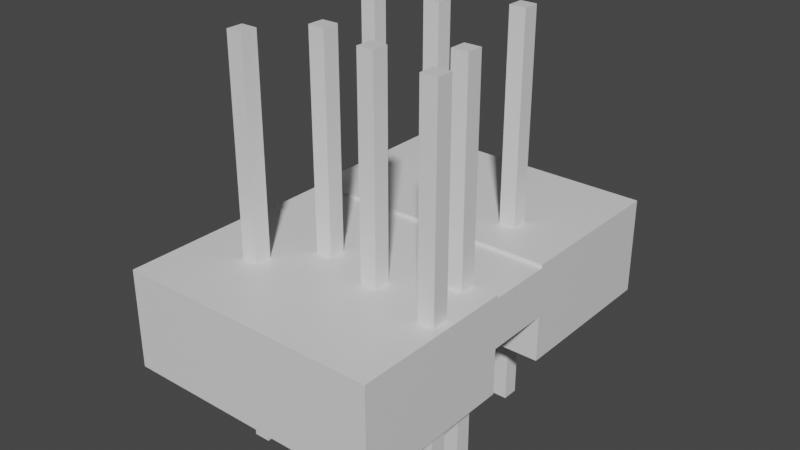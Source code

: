 # Source: 16_3.blend  (saved by Blender 2.91.10; exported with 4.5.12 LTS)
import bpy
from mathutils import Matrix  # noqa: F401  (used for matrix-valued properties, if any)

bpy.ops.wm.read_factory_settings(use_empty=True)
scene = bpy.context.scene
scene.name = 'Scene'

# ---- collections
col_collection = bpy.data.collections.new('Collection'); scene.collection.children.link(col_collection)

# ---- materials (node trees are filled in below, after node groups)
mat_material_001 = bpy.data.materials.new('Material.001')
mat_material_001.alpha_threshold = 0.0
mat_material_001.use_transparent_shadow = False
mat_material_001.line_color = (0.0, 0.0, 0.0, 1.0)
mat_material_003 = bpy.data.materials.new('Material.003')
mat_material_003.alpha_threshold = 0.0
mat_material_003.use_transparent_shadow = False
mat_material_003.line_color = (0.0, 0.0, 0.0, 1.0)

# ---- material node trees
mat_material_001.use_nodes = True; mat_material_001.node_tree.nodes.clear()
_N = mat_material_001.node_tree.nodes; _L = mat_material_001.node_tree.links
n0 = _N.new('ShaderNodeOutputMaterial'); n0.name = 'Material Output'; n0.location = (300, 300)
n1 = _N.new('ShaderNodeBsdfPrincipled'); n1.name = 'Principled BSDF'; n1.location = (10, 300)
n1.distribution = 'GGX'
n1.subsurface_method = 'BURLEY'
n1.inputs[2].default_value = 0.4
n1.inputs[3].default_value = 1.45
n1.inputs[27].default_value = (0.0, 0.0, 0.0, 1.0)
n1.inputs[28].default_value = 1.0
_L.new(n1.outputs[0], n0.inputs[0])
n0.is_active_output = True
mat_material_003.use_nodes = True; mat_material_003.node_tree.nodes.clear()
_N = mat_material_003.node_tree.nodes; _L = mat_material_003.node_tree.links
n0 = _N.new('ShaderNodeOutputMaterial'); n0.name = 'Material Output'; n0.location = (300, 300)
n1 = _N.new('ShaderNodeBsdfPrincipled'); n1.name = 'Principled BSDF'; n1.location = (10, 300)
n1.distribution = 'GGX'
n1.subsurface_method = 'BURLEY'
n1.inputs[2].default_value = 0.4
n1.inputs[3].default_value = 1.45
n1.inputs[27].default_value = (0.0, 0.0, 0.0, 1.0)
n1.inputs[28].default_value = 1.0
_L.new(n1.outputs[0], n0.inputs[0])
n0.is_active_output = True

# ---- world
world_world = bpy.data.worlds.new('World'); scene.world = world_world
world_world.use_nodes = True; world_world.node_tree.nodes.clear()
_N = world_world.node_tree.nodes; _L = world_world.node_tree.links
n0 = _N.new('ShaderNodeOutputWorld'); n0.name = 'World Output'; n0.location = (300, 300)
n1 = _N.new('ShaderNodeBackground'); n1.name = 'Background'; n1.location = (10, 300)
n1.inputs[0].default_value = (0.05088, 0.05088, 0.05088, 1.0)
_L.new(n1.outputs[0], n0.inputs[0])
n0.is_active_output = True
world_world.color = (0.05088, 0.05088, 0.05088)
world_world.use_sun_shadow = False
world_world.sun_shadow_jitter_overblur = 0.0

# ---- meshes
me_cube_001 = bpy.data.meshes.new('Cube.001')
me_cube_001.from_pydata([(1.0, 1.0, 1.0), (1.0, 1.0, -1.0), (1.0, -1.0, 1.0), (1.0, -1.0, -1.0), (-1.0, 1.0, 1.0), (-1.0, 1.0, -1.0), (-1.0, -1.0, 1.0), (-1.0, -1.0, -1.0)], [], [(0, 4, 6, 2), (3, 2, 6, 7), (7, 6, 4, 5), (5, 1, 3, 7), (1, 0, 2, 3), (5, 4, 0, 1)])
_uv = me_cube_001.uv_layers.new(name='UVMap')
_uv.uv.foreach_set('vector', [0.625, 0.5, 0.875, 0.5, 0.875, 0.75, 0.625, 0.75, 0.375, 0.75, 0.625, 0.75, 0.625, 1.0, 0.375, 1.0, 0.375, 0.0, 0.625, 0.0, 0.625, 0.25, 0.375, 0.25, 0.125, 0.5, 0.375, 0.5, 0.375, 0.75, 0.125, 0.75, 0.375, 0.5, 0.625, 0.5, 0.625, 0.75, 0.375, 0.75, 0.375, 0.25, 0.625, 0.25, 0.625, 0.5, 0.375, 0.5])
me_cube_001.materials.append(mat_material_001)
me_cube_001.use_remesh_preserve_volume = False
me_cube_001.use_remesh_preserve_attributes = False
me_cube_001.use_mirror_vertex_groups = False
me_cube_001.update()
me_cube_021 = bpy.data.meshes.new('Cube.021')
me_cube_021.from_pydata([(1.0, 1.0, 1.0), (1.0, 1.0, -1.0), (1.0, -1.0, 1.0), (1.0, -1.0, -1.0), (-1.0, 1.0, 1.0), (-1.0, 1.0, -1.0), (-1.0, -1.0, 1.0), (-1.0, -1.0, -1.0)], [], [(0, 4, 6, 2), (3, 2, 6, 7), (7, 6, 4, 5), (5, 1, 3, 7), (1, 0, 2, 3), (5, 4, 0, 1)])
_uv = me_cube_021.uv_layers.new(name='UVMap')
_uv.uv.foreach_set('vector', [0.625, 0.5, 0.875, 0.5, 0.875, 0.75, 0.625, 0.75, 0.375, 0.75, 0.625, 0.75, 0.625, 1.0, 0.375, 1.0, 0.375, 0.0, 0.625, 0.0, 0.625, 0.25, 0.375, 0.25, 0.125, 0.5, 0.375, 0.5, 0.375, 0.75, 0.125, 0.75, 0.375, 0.5, 0.625, 0.5, 0.625, 0.75, 0.375, 0.75, 0.375, 0.25, 0.625, 0.25, 0.625, 0.5, 0.375, 0.5])
me_cube_021.materials.append(mat_material_001)
me_cube_021.use_remesh_preserve_volume = False
me_cube_021.use_remesh_preserve_attributes = False
me_cube_021.use_mirror_vertex_groups = False
me_cube_021.update()
me_cube_022 = bpy.data.meshes.new('Cube.022')
me_cube_022.from_pydata([(1.0, 1.0, 1.0), (1.0, 1.0, -1.0), (1.0, -1.0, 1.0), (1.0, -1.0, -1.0), (-1.0, 1.0, 1.0), (-1.0, 1.0, -1.0), (-1.0, -1.0, 1.0), (-1.0, -1.0, -1.0)], [], [(0, 4, 6, 2), (3, 2, 6, 7), (7, 6, 4, 5), (5, 1, 3, 7), (1, 0, 2, 3), (5, 4, 0, 1)])
_uv = me_cube_022.uv_layers.new(name='UVMap')
_uv.uv.foreach_set('vector', [0.625, 0.5, 0.875, 0.5, 0.875, 0.75, 0.625, 0.75, 0.375, 0.75, 0.625, 0.75, 0.625, 1.0, 0.375, 1.0, 0.375, 0.0, 0.625, 0.0, 0.625, 0.25, 0.375, 0.25, 0.125, 0.5, 0.375, 0.5, 0.375, 0.75, 0.125, 0.75, 0.375, 0.5, 0.625, 0.5, 0.625, 0.75, 0.375, 0.75, 0.375, 0.25, 0.625, 0.25, 0.625, 0.5, 0.375, 0.5])
me_cube_022.materials.append(mat_material_001)
me_cube_022.use_remesh_preserve_volume = False
me_cube_022.use_remesh_preserve_attributes = False
me_cube_022.use_mirror_vertex_groups = False
me_cube_022.update()
me_cube_023 = bpy.data.meshes.new('Cube.023')
me_cube_023.from_pydata([(1.0, 1.0, 1.0), (1.0, 1.0, -1.0), (1.0, -1.0, 1.0), (1.0, -1.0, -1.0), (-1.0, 1.0, 1.0), (-1.0, 1.0, -1.0), (-1.0, -1.0, 1.0), (-1.0, -1.0, -1.0)], [], [(0, 4, 6, 2), (3, 2, 6, 7), (7, 6, 4, 5), (5, 1, 3, 7), (1, 0, 2, 3), (5, 4, 0, 1)])
_uv = me_cube_023.uv_layers.new(name='UVMap')
_uv.uv.foreach_set('vector', [0.625, 0.5, 0.875, 0.5, 0.875, 0.75, 0.625, 0.75, 0.375, 0.75, 0.625, 0.75, 0.625, 1.0, 0.375, 1.0, 0.375, 0.0, 0.625, 0.0, 0.625, 0.25, 0.375, 0.25, 0.125, 0.5, 0.375, 0.5, 0.375, 0.75, 0.125, 0.75, 0.375, 0.5, 0.625, 0.5, 0.625, 0.75, 0.375, 0.75, 0.375, 0.25, 0.625, 0.25, 0.625, 0.5, 0.375, 0.5])
me_cube_023.materials.append(mat_material_001)
me_cube_023.use_remesh_preserve_volume = False
me_cube_023.use_remesh_preserve_attributes = False
me_cube_023.use_mirror_vertex_groups = False
me_cube_023.update()
me_cube_025 = bpy.data.meshes.new('Cube.025')
me_cube_025.from_pydata([(1.0, 1.0, 1.0), (1.0, 1.0, -1.0), (1.0, -1.0, 1.0), (1.0, -1.0, -1.0), (-1.0, 1.0, 1.0), (-1.0, 1.0, -1.0), (-1.0, -1.0, 1.0), (-1.0, -1.0, -1.0)], [], [(0, 4, 6, 2), (3, 2, 6, 7), (7, 6, 4, 5), (5, 1, 3, 7), (1, 0, 2, 3), (5, 4, 0, 1)])
_uv = me_cube_025.uv_layers.new(name='UVMap')
_uv.uv.foreach_set('vector', [0.625, 0.5, 0.875, 0.5, 0.875, 0.75, 0.625, 0.75, 0.375, 0.75, 0.625, 0.75, 0.625, 1.0, 0.375, 1.0, 0.375, 0.0, 0.625, 0.0, 0.625, 0.25, 0.375, 0.25, 0.125, 0.5, 0.375, 0.5, 0.375, 0.75, 0.125, 0.75, 0.375, 0.5, 0.625, 0.5, 0.625, 0.75, 0.375, 0.75, 0.375, 0.25, 0.625, 0.25, 0.625, 0.5, 0.375, 0.5])
me_cube_025.materials.append(mat_material_001)
me_cube_025.use_remesh_preserve_volume = False
me_cube_025.use_remesh_preserve_attributes = False
me_cube_025.use_mirror_vertex_groups = False
me_cube_025.update()
me_cube_008 = bpy.data.meshes.new('Cube.008')
me_cube_008.from_pydata([(1.0, 1.0, 1.0), (1.0, 1.0, -1.0), (1.0, -1.0, 1.0), (1.0, -1.0, -1.0), (-1.0, 1.0, 1.0), (-1.0, 1.0, -1.0), (-1.0, -1.0, 1.0), (-1.0, -1.0, -1.0)], [], [(0, 4, 6, 2), (3, 2, 6, 7), (7, 6, 4, 5), (5, 1, 3, 7), (1, 0, 2, 3), (5, 4, 0, 1)])
_uv = me_cube_008.uv_layers.new(name='UVMap')
_uv.uv.foreach_set('vector', [0.625, 0.5, 0.875, 0.5, 0.875, 0.75, 0.625, 0.75, 0.375, 0.75, 0.625, 0.75, 0.625, 1.0, 0.375, 1.0, 0.375, 0.0, 0.625, 0.0, 0.625, 0.25, 0.375, 0.25, 0.125, 0.5, 0.375, 0.5, 0.375, 0.75, 0.125, 0.75, 0.375, 0.5, 0.625, 0.5, 0.625, 0.75, 0.375, 0.75, 0.375, 0.25, 0.625, 0.25, 0.625, 0.5, 0.375, 0.5])
me_cube_008.materials.append(mat_material_001)
me_cube_008.use_remesh_preserve_volume = False
me_cube_008.use_remesh_preserve_attributes = False
me_cube_008.use_mirror_vertex_groups = False
me_cube_008.update()
me_cube_009 = bpy.data.meshes.new('Cube.009')
me_cube_009.from_pydata([(1.0, 1.0, 1.0), (1.0, 1.0, -1.0), (1.0, -1.0, 1.0), (1.0, -1.0, -1.0), (-1.0, 1.0, 1.0), (-1.0, 1.0, -1.0), (-1.0, -1.0, 1.0), (-1.0, -1.0, -1.0)], [], [(0, 4, 6, 2), (3, 2, 6, 7), (7, 6, 4, 5), (5, 1, 3, 7), (1, 0, 2, 3), (5, 4, 0, 1)])
_uv = me_cube_009.uv_layers.new(name='UVMap')
_uv.uv.foreach_set('vector', [0.625, 0.5, 0.875, 0.5, 0.875, 0.75, 0.625, 0.75, 0.375, 0.75, 0.625, 0.75, 0.625, 1.0, 0.375, 1.0, 0.375, 0.0, 0.625, 0.0, 0.625, 0.25, 0.375, 0.25, 0.125, 0.5, 0.375, 0.5, 0.375, 0.75, 0.125, 0.75, 0.375, 0.5, 0.625, 0.5, 0.625, 0.75, 0.375, 0.75, 0.375, 0.25, 0.625, 0.25, 0.625, 0.5, 0.375, 0.5])
me_cube_009.materials.append(mat_material_001)
me_cube_009.use_remesh_preserve_volume = False
me_cube_009.use_remesh_preserve_attributes = False
me_cube_009.use_mirror_vertex_groups = False
me_cube_009.update()
me_cube_010 = bpy.data.meshes.new('Cube.010')
me_cube_010.from_pydata([(1.0, 1.0, 1.0), (1.0, 1.0, -1.0), (1.0, -1.0, 1.0), (1.0, -1.0, -1.0), (-1.0, 1.0, 1.0), (-1.0, 1.0, -1.0), (-1.0, -1.0, 1.0), (-1.0, -1.0, -1.0)], [], [(0, 4, 6, 2), (3, 2, 6, 7), (7, 6, 4, 5), (5, 1, 3, 7), (1, 0, 2, 3), (5, 4, 0, 1)])
_uv = me_cube_010.uv_layers.new(name='UVMap')
_uv.uv.foreach_set('vector', [0.625, 0.5, 0.875, 0.5, 0.875, 0.75, 0.625, 0.75, 0.375, 0.75, 0.625, 0.75, 0.625, 1.0, 0.375, 1.0, 0.375, 0.0, 0.625, 0.0, 0.625, 0.25, 0.375, 0.25, 0.125, 0.5, 0.375, 0.5, 0.375, 0.75, 0.125, 0.75, 0.375, 0.5, 0.625, 0.5, 0.625, 0.75, 0.375, 0.75, 0.375, 0.25, 0.625, 0.25, 0.625, 0.5, 0.375, 0.5])
me_cube_010.materials.append(mat_material_001)
me_cube_010.use_remesh_preserve_volume = False
me_cube_010.use_remesh_preserve_attributes = False
me_cube_010.use_mirror_vertex_groups = False
me_cube_010.update()
me_cube_004 = bpy.data.meshes.new('Cube.004')
me_cube_004.from_pydata([(1.0, 1.0, 1.0), (1.0, 1.0, -1.0), (1.0, -1.0, 1.0), (1.0, -1.0, -1.0), (-1.0, 1.0, 1.0), (-1.0, 1.0, -1.0), (-1.0, -1.0, 1.0), (-1.0, -1.0, -1.0)], [], [(0, 4, 6, 2), (3, 2, 6, 7), (7, 6, 4, 5), (5, 1, 3, 7), (1, 0, 2, 3), (5, 4, 0, 1)])
_uv = me_cube_004.uv_layers.new(name='UVMap')
_uv.uv.foreach_set('vector', [0.625, 0.5, 0.875, 0.5, 0.875, 0.75, 0.625, 0.75, 0.375, 0.75, 0.625, 0.75, 0.625, 1.0, 0.375, 1.0, 0.375, 0.0, 0.625, 0.0, 0.625, 0.25, 0.375, 0.25, 0.125, 0.5, 0.375, 0.5, 0.375, 0.75, 0.125, 0.75, 0.375, 0.5, 0.625, 0.5, 0.625, 0.75, 0.375, 0.75, 0.375, 0.25, 0.625, 0.25, 0.625, 0.5, 0.375, 0.5])
me_cube_004.materials.append(mat_material_003)
me_cube_004.use_remesh_preserve_volume = False
me_cube_004.use_remesh_preserve_attributes = False
me_cube_004.use_mirror_vertex_groups = False
me_cube_004.update()
me_cube_002 = bpy.data.meshes.new('Cube.002')
me_cube_002.from_pydata([(1.0, 1.0, 1.0), (1.0, 1.0, -1.0), (1.0, -1.0, 1.0), (1.0, -1.0, -1.0), (-1.0, 1.0, 1.0), (-1.0, 1.0, -1.0), (-1.0, -1.0, 1.0), (-1.0, -1.0, -1.0)], [], [(0, 4, 6, 2), (3, 2, 6, 7), (7, 6, 4, 5), (5, 1, 3, 7), (1, 0, 2, 3), (5, 4, 0, 1)])
_uv = me_cube_002.uv_layers.new(name='UVMap')
_uv.uv.foreach_set('vector', [0.625, 0.5, 0.875, 0.5, 0.875, 0.75, 0.625, 0.75, 0.375, 0.75, 0.625, 0.75, 0.625, 1.0, 0.375, 1.0, 0.375, 0.0, 0.625, 0.0, 0.625, 0.25, 0.375, 0.25, 0.125, 0.5, 0.375, 0.5, 0.375, 0.75, 0.125, 0.75, 0.375, 0.5, 0.625, 0.5, 0.625, 0.75, 0.375, 0.75, 0.375, 0.25, 0.625, 0.25, 0.625, 0.5, 0.375, 0.5])
me_cube_002.materials.append(mat_material_003)
me_cube_002.use_remesh_preserve_volume = False
me_cube_002.use_remesh_preserve_attributes = False
me_cube_002.use_mirror_vertex_groups = False
me_cube_002.update()
me_cube_003 = bpy.data.meshes.new('Cube.003')
me_cube_003.from_pydata([(1.0, 1.0, 1.0), (1.0, 1.0, -1.0), (1.0, -1.0, 1.0), (1.0, -1.0, -1.0), (-1.0, 1.0, 1.0), (-1.0, 1.0, -1.0), (-1.0, -1.0, 1.0), (-1.0, -1.0, -1.0)], [], [(0, 4, 6, 2), (3, 2, 6, 7), (7, 6, 4, 5), (5, 1, 3, 7), (1, 0, 2, 3), (5, 4, 0, 1)])
_uv = me_cube_003.uv_layers.new(name='UVMap')
_uv.uv.foreach_set('vector', [0.625, 0.5, 0.875, 0.5, 0.875, 0.75, 0.625, 0.75, 0.375, 0.75, 0.625, 0.75, 0.625, 1.0, 0.375, 1.0, 0.375, 0.0, 0.625, 0.0, 0.625, 0.25, 0.375, 0.25, 0.125, 0.5, 0.375, 0.5, 0.375, 0.75, 0.125, 0.75, 0.375, 0.5, 0.625, 0.5, 0.625, 0.75, 0.375, 0.75, 0.375, 0.25, 0.625, 0.25, 0.625, 0.5, 0.375, 0.5])
me_cube_003.materials.append(mat_material_003)
me_cube_003.use_remesh_preserve_volume = False
me_cube_003.use_remesh_preserve_attributes = False
me_cube_003.use_mirror_vertex_groups = False
me_cube_003.update()

# ---- objects
ob_cube_006 = bpy.data.objects.new('Cube.006', me_cube_001)
ob_cube_001 = bpy.data.objects.new('Cube.001', me_cube_021)
ob_cube_003 = bpy.data.objects.new('Cube.003', me_cube_022)
ob_cube_004 = bpy.data.objects.new('Cube.004', me_cube_023)
ob_cube_007 = bpy.data.objects.new('Cube.007', me_cube_025)
ob_cube_009 = bpy.data.objects.new('Cube.009', me_cube_008)
ob_cube_008 = bpy.data.objects.new('Cube.008', me_cube_009)
ob_cube_010 = bpy.data.objects.new('Cube.010', me_cube_010)
ob_cube_002 = bpy.data.objects.new('Cube.002', me_cube_004)
ob_cube_011 = bpy.data.objects.new('Cube.011', me_cube_002)
ob_cube_012 = bpy.data.objects.new('Cube.012', me_cube_003)
ob_empty = bpy.data.objects.new('Empty', None)
ob_empty_001 = bpy.data.objects.new('Empty.001', None)
ob_empty_002 = bpy.data.objects.new('Empty.002', None)

# ---- transforms, parenting, visibility, modifiers, constraints
ob_cube_006.location = (-4.0, 5.0, 0.0)
ob_cube_006.scale = (0.5, 0.5, 12.0)
ob_cube_006.lock_rotations_4d = False
ob_cube_006.empty_display_type = 'ARROWS'
ob_cube_006.lineart.crease_threshold = 0.0
ob_cube_001.location = (-5.5, -5.0, 0.0)
ob_cube_001.scale = (0.5, 0.5, 12.0)
ob_cube_001.lock_rotations_4d = False
ob_cube_001.empty_display_type = 'ARROWS'
ob_cube_001.lineart.crease_threshold = 0.0
ob_cube_003.location = (-8.0, 3.0, 0.0)
ob_cube_003.scale = (0.5, 0.5, 12.0)
ob_cube_003.lock_rotations_4d = False
ob_cube_003.empty_display_type = 'ARROWS'
ob_cube_003.lineart.crease_threshold = 0.0
ob_cube_004.location = (-9.5, -4.0, 0.0)
ob_cube_004.scale = (0.5, 0.5, 12.0)
ob_cube_004.lock_rotations_4d = False
ob_cube_004.empty_display_type = 'ARROWS'
ob_cube_004.lineart.crease_threshold = 0.0
ob_cube_007.location = (-12.0, -7.0, 0.0)
ob_cube_007.scale = (0.5, 0.5, 12.0)
ob_cube_007.lock_rotations_4d = False
ob_cube_007.empty_display_type = 'ARROWS'
ob_cube_007.lineart.crease_threshold = 0.0
ob_cube_009.location = (-2.0, -2.5, 0.0)
ob_cube_009.scale = (0.5, 0.5, 12.0)
ob_cube_009.lock_rotations_4d = False
ob_cube_009.empty_display_type = 'ARROWS'
ob_cube_009.lineart.crease_threshold = 0.0
ob_cube_008.location = (-1.0, -6.0, 0.0)
ob_cube_008.scale = (0.5, 0.5, 12.0)
ob_cube_008.lock_rotations_4d = False
ob_cube_008.empty_display_type = 'ARROWS'
ob_cube_008.lineart.crease_threshold = 0.0
ob_cube_010.location = (-15.0, 6.0, 0.0)
ob_cube_010.scale = (0.5, 0.5, 12.0)
ob_cube_010.lock_rotations_4d = False
ob_cube_010.empty_display_type = 'ARROWS'
ob_cube_010.lineart.crease_threshold = 0.0
ob_cube_002.location = (-8.0, 0.0, -2.2)
ob_cube_002.scale = (8.0, 2.0, 1.5)
ob_cube_002.lock_rotations_4d = False
ob_cube_002.empty_display_type = 'ARROWS'
ob_cube_002.lineart.crease_threshold = 0.0
ob_cube_011.location = (-8.0, 7.0, -3.5)
ob_cube_011.scale = (8.0, 5.0, 3.0)
ob_cube_011.lock_rotations_4d = False
ob_cube_011.empty_display_type = 'ARROWS'
ob_cube_011.lineart.crease_threshold = 0.0
ob_cube_012.location = (-8.0, -7.0, -3.5)
ob_cube_012.scale = (8.0, 5.0, 3.0)
ob_cube_012.lock_rotations_4d = False
ob_cube_012.empty_display_type = 'ARROWS'
ob_cube_012.lineart.crease_threshold = 0.0
ob_empty.location = (-9.0, 0.0, 3.0)
ob_empty.lineart.crease_threshold = 0.0
ob_empty_001.location = (-7.0, 1.5, 3.0)
ob_empty_001.lineart.crease_threshold = 0.0
ob_empty_002.location = (-7.0, -1.5, 3.0)
ob_empty_002.lineart.crease_threshold = 0.0

# ---- collection membership
col_collection.objects.link(ob_cube_006)
col_collection.objects.link(ob_cube_001)
col_collection.objects.link(ob_cube_003)
col_collection.objects.link(ob_cube_004)
col_collection.objects.link(ob_cube_007)
col_collection.objects.link(ob_cube_009)
col_collection.objects.link(ob_cube_008)
col_collection.objects.link(ob_cube_010)
col_collection.objects.link(ob_cube_002)
col_collection.objects.link(ob_cube_011)
col_collection.objects.link(ob_cube_012)
col_collection.objects.link(ob_empty)
col_collection.objects.link(ob_empty_001)
col_collection.objects.link(ob_empty_002)

# ---- scene / render settings (as saved in the file)
scene.frame_start = 1; scene.frame_end = 250; scene.frame_set(1)
scene.render.engine = 'BLENDER_EEVEE_NEXT'
scene.cycles.use_denoising = False
scene.cycles.samples = 128
scene.cycles.sampling_pattern = 'TABULATED_SOBOL'
scene.cycles.use_adaptive_sampling = False
scene.cycles.use_light_tree = False
scene.view_settings.view_transform = 'Filmic'
bpy.context.view_layer.update()

# ---- added for rendering (the .blend has no active camera and no usable light): camera, sun
cam_auto = bpy.data.cameras.new('AutoCamera')
cam_auto.lens = 50.0
cam_auto.sensor_width = 36.0
cam_auto.clip_end = 1000.0
ob_auto_camera = bpy.data.objects.new('AutoCamera', cam_auto)
scene.collection.objects.link(ob_auto_camera)
ob_auto_camera.location = (26.7175, -41.661, 27.774)
ob_auto_camera.rotation_euler = (1.09748, -7.21219e-08, 0.694738)
scene.camera = ob_auto_camera
light_auto_sun = bpy.data.lights.new('AutoSun', 'SUN')
light_auto_sun.energy = 3.0
light_auto_sun.angle = 0.0523599
ob_auto_sun = bpy.data.objects.new('AutoSun', light_auto_sun)
scene.collection.objects.link(ob_auto_sun)
ob_auto_sun.rotation_euler = (0.872665, 0.174533, 0.523599)
bpy.context.view_layer.update()
